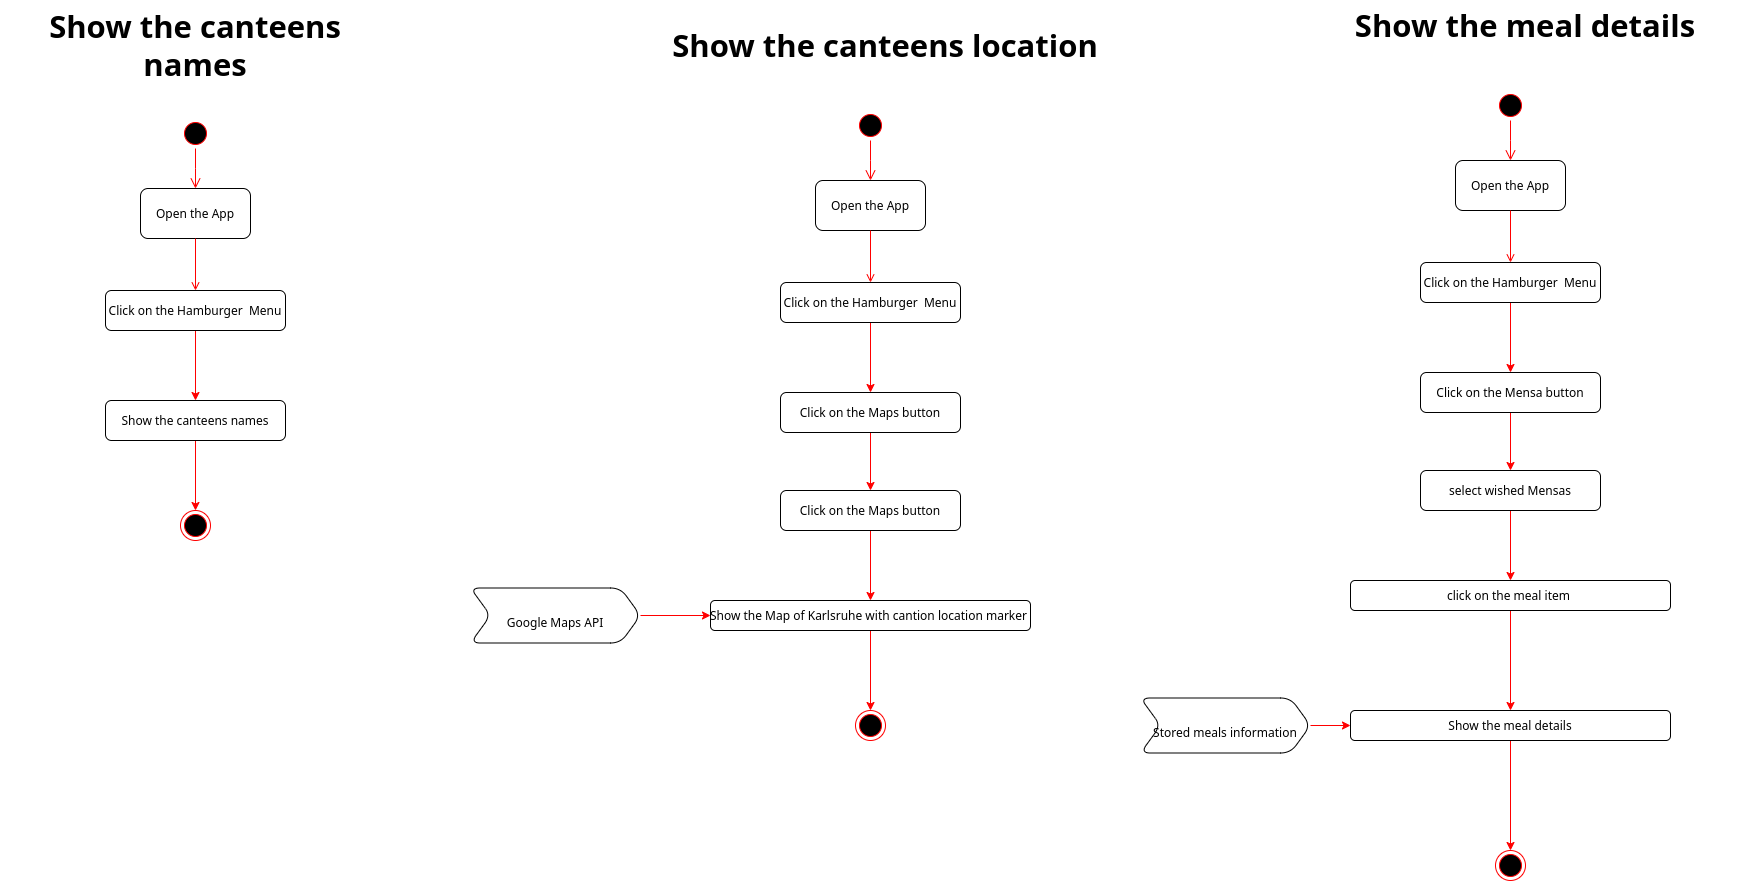

The diagram above was exported from draw.io. Its source (the exported page's mxGraphModel, read from the mxfile embedded in the PNG):
<mxGraphModel dx="1422" dy="760" grid="1" gridSize="10" guides="1" tooltips="1" connect="1" arrows="1" fold="1" page="1" pageScale="1" pageWidth="1169" pageHeight="826" background="none" math="0" shadow="0">
  <root>
    <mxCell id="0" />
    <mxCell id="1" parent="0" />
    <mxCell id="W73N3ISbiMHmaGWMMaR2-55" value="&lt;b&gt;&lt;font style=&quot;font-size: 31px;&quot;&gt;Show the canteens names&lt;/font&gt;&lt;/b&gt;" style="text;html=1;strokeColor=none;fillColor=none;align=center;verticalAlign=middle;whiteSpace=wrap;rounded=0;" parent="1" vertex="1">
      <mxGeometry x="90" y="80" width="390" height="50" as="geometry" />
    </mxCell>
    <mxCell id="W73N3ISbiMHmaGWMMaR2-56" value="" style="ellipse;shape=startState;fillColor=#000000;strokeColor=#ff0000;" parent="1" vertex="1">
      <mxGeometry x="270" y="178" width="30" height="30" as="geometry" />
    </mxCell>
    <mxCell id="W73N3ISbiMHmaGWMMaR2-57" value="" style="edgeStyle=elbowEdgeStyle;elbow=horizontal;verticalAlign=bottom;endArrow=open;endSize=8;strokeColor=#FF0000;endFill=1;rounded=0" parent="1" source="W73N3ISbiMHmaGWMMaR2-56" target="W73N3ISbiMHmaGWMMaR2-58" edge="1">
      <mxGeometry x="110" y="50" as="geometry">
        <mxPoint x="125" y="120" as="targetPoint" />
      </mxGeometry>
    </mxCell>
    <mxCell id="W73N3ISbiMHmaGWMMaR2-58" value="Open the App" style="rounded=1;" parent="1" vertex="1">
      <mxGeometry x="230" y="248" width="110" height="50" as="geometry" />
    </mxCell>
    <mxCell id="W73N3ISbiMHmaGWMMaR2-63" style="edgeStyle=orthogonalEdgeStyle;rounded=0;orthogonalLoop=1;jettySize=auto;html=1;strokeColor=#FF0000;fontSize=31;" parent="1" source="W73N3ISbiMHmaGWMMaR2-59" target="W73N3ISbiMHmaGWMMaR2-61" edge="1">
      <mxGeometry relative="1" as="geometry" />
    </mxCell>
    <mxCell id="W73N3ISbiMHmaGWMMaR2-59" value="Click on the Hamburger  Menu" style="rounded=1;" parent="1" vertex="1">
      <mxGeometry x="195" y="350" width="180" height="40" as="geometry" />
    </mxCell>
    <mxCell id="W73N3ISbiMHmaGWMMaR2-60" value="" style="endArrow=open;strokeColor=#FF0000;endFill=1;rounded=0" parent="1" source="W73N3ISbiMHmaGWMMaR2-58" target="W73N3ISbiMHmaGWMMaR2-59" edge="1">
      <mxGeometry relative="1" as="geometry" />
    </mxCell>
    <mxCell id="W73N3ISbiMHmaGWMMaR2-64" style="edgeStyle=orthogonalEdgeStyle;rounded=0;orthogonalLoop=1;jettySize=auto;html=1;entryX=0.5;entryY=0;entryDx=0;entryDy=0;strokeColor=#FF0000;fontSize=31;" parent="1" source="W73N3ISbiMHmaGWMMaR2-61" target="W73N3ISbiMHmaGWMMaR2-62" edge="1">
      <mxGeometry relative="1" as="geometry" />
    </mxCell>
    <mxCell id="W73N3ISbiMHmaGWMMaR2-61" value="Show the canteens names" style="rounded=1;" parent="1" vertex="1">
      <mxGeometry x="195" y="460" width="180" height="40" as="geometry" />
    </mxCell>
    <mxCell id="W73N3ISbiMHmaGWMMaR2-62" value="" style="ellipse;shape=endState;fillColor=#000000;strokeColor=#ff0000" parent="1" vertex="1">
      <mxGeometry x="270" y="570" width="30" height="30" as="geometry" />
    </mxCell>
    <mxCell id="W73N3ISbiMHmaGWMMaR2-65" value="&lt;b&gt;&lt;font style=&quot;font-size: 31px;&quot;&gt;Show the canteens location&lt;/font&gt;&lt;/b&gt;" style="text;html=1;strokeColor=none;fillColor=none;align=center;verticalAlign=middle;whiteSpace=wrap;rounded=0;" parent="1" vertex="1">
      <mxGeometry x="750" y="80" width="450" height="50" as="geometry" />
    </mxCell>
    <mxCell id="W73N3ISbiMHmaGWMMaR2-66" value="" style="ellipse;shape=startState;fillColor=#000000;strokeColor=#ff0000;" parent="1" vertex="1">
      <mxGeometry x="945" y="170" width="30" height="30" as="geometry" />
    </mxCell>
    <mxCell id="W73N3ISbiMHmaGWMMaR2-67" value="" style="edgeStyle=elbowEdgeStyle;elbow=horizontal;verticalAlign=bottom;endArrow=open;endSize=8;strokeColor=#FF0000;endFill=1;rounded=0" parent="1" source="W73N3ISbiMHmaGWMMaR2-66" target="W73N3ISbiMHmaGWMMaR2-68" edge="1">
      <mxGeometry x="785" y="42" as="geometry">
        <mxPoint x="800" y="112" as="targetPoint" />
      </mxGeometry>
    </mxCell>
    <mxCell id="W73N3ISbiMHmaGWMMaR2-68" value="Open the App" style="rounded=1;" parent="1" vertex="1">
      <mxGeometry x="905" y="240" width="110" height="50" as="geometry" />
    </mxCell>
    <mxCell id="W73N3ISbiMHmaGWMMaR2-69" style="edgeStyle=orthogonalEdgeStyle;rounded=0;orthogonalLoop=1;jettySize=auto;html=1;strokeColor=#FF0000;fontSize=31;" parent="1" source="W73N3ISbiMHmaGWMMaR2-70" target="W73N3ISbiMHmaGWMMaR2-73" edge="1">
      <mxGeometry relative="1" as="geometry" />
    </mxCell>
    <mxCell id="W73N3ISbiMHmaGWMMaR2-70" value="Click on the Hamburger  Menu" style="rounded=1;" parent="1" vertex="1">
      <mxGeometry x="870" y="342" width="180" height="40" as="geometry" />
    </mxCell>
    <mxCell id="W73N3ISbiMHmaGWMMaR2-71" value="" style="endArrow=open;strokeColor=#FF0000;endFill=1;rounded=0" parent="1" source="W73N3ISbiMHmaGWMMaR2-68" target="W73N3ISbiMHmaGWMMaR2-70" edge="1">
      <mxGeometry relative="1" as="geometry" />
    </mxCell>
    <mxCell id="W73N3ISbiMHmaGWMMaR2-77" style="edgeStyle=orthogonalEdgeStyle;rounded=0;orthogonalLoop=1;jettySize=auto;html=1;entryX=0.5;entryY=0;entryDx=0;entryDy=0;strokeColor=#FF0000;fontSize=12;" parent="1" source="W73N3ISbiMHmaGWMMaR2-73" target="W73N3ISbiMHmaGWMMaR2-75" edge="1">
      <mxGeometry relative="1" as="geometry" />
    </mxCell>
    <mxCell id="W73N3ISbiMHmaGWMMaR2-73" value="Click on the Maps button" style="rounded=1;" parent="1" vertex="1">
      <mxGeometry x="870" y="452" width="180" height="40" as="geometry" />
    </mxCell>
    <mxCell id="W73N3ISbiMHmaGWMMaR2-79" style="edgeStyle=orthogonalEdgeStyle;rounded=0;orthogonalLoop=1;jettySize=auto;html=1;exitX=0.5;exitY=1;exitDx=0;exitDy=0;strokeColor=#FF0000;fontSize=12;" parent="1" source="W73N3ISbiMHmaGWMMaR2-75" target="W73N3ISbiMHmaGWMMaR2-78" edge="1">
      <mxGeometry relative="1" as="geometry" />
    </mxCell>
    <mxCell id="W73N3ISbiMHmaGWMMaR2-75" value="Click on the Maps button" style="rounded=1;" parent="1" vertex="1">
      <mxGeometry x="870" y="550" width="180" height="40" as="geometry" />
    </mxCell>
    <mxCell id="W73N3ISbiMHmaGWMMaR2-80" style="edgeStyle=orthogonalEdgeStyle;rounded=0;orthogonalLoop=1;jettySize=auto;html=1;entryX=0;entryY=0.5;entryDx=0;entryDy=0;strokeColor=#FF0000;fontSize=12;" parent="1" source="W73N3ISbiMHmaGWMMaR2-76" target="W73N3ISbiMHmaGWMMaR2-78" edge="1">
      <mxGeometry relative="1" as="geometry" />
    </mxCell>
    <mxCell id="W73N3ISbiMHmaGWMMaR2-76" value="&lt;span style=&quot;font-size: 12px;&quot;&gt;Google Maps API&lt;/span&gt;" style="shape=step;perimeter=stepPerimeter;whiteSpace=wrap;html=1;fixedSize=1;rounded=1;fontSize=31;" parent="1" vertex="1">
      <mxGeometry x="560" y="647.5" width="170" height="55" as="geometry" />
    </mxCell>
    <mxCell id="W73N3ISbiMHmaGWMMaR2-82" style="edgeStyle=orthogonalEdgeStyle;rounded=0;orthogonalLoop=1;jettySize=auto;html=1;exitX=0.5;exitY=1;exitDx=0;exitDy=0;entryX=0.5;entryY=0;entryDx=0;entryDy=0;strokeColor=#FF0000;fontSize=12;" parent="1" source="W73N3ISbiMHmaGWMMaR2-78" target="W73N3ISbiMHmaGWMMaR2-81" edge="1">
      <mxGeometry relative="1" as="geometry" />
    </mxCell>
    <mxCell id="W73N3ISbiMHmaGWMMaR2-78" value="Show the Map of Karlsruhe with cantion location marker " style="rounded=1;" parent="1" vertex="1">
      <mxGeometry x="800" y="660" width="320" height="30" as="geometry" />
    </mxCell>
    <mxCell id="W73N3ISbiMHmaGWMMaR2-81" value="" style="ellipse;shape=endState;fillColor=#000000;strokeColor=#ff0000" parent="1" vertex="1">
      <mxGeometry x="945" y="770" width="30" height="30" as="geometry" />
    </mxCell>
    <mxCell id="W73N3ISbiMHmaGWMMaR2-83" value="&lt;b&gt;&lt;font style=&quot;font-size: 31px;&quot;&gt;Show the meal details&lt;/font&gt;&lt;/b&gt;" style="text;html=1;strokeColor=none;fillColor=none;align=center;verticalAlign=middle;whiteSpace=wrap;rounded=0;" parent="1" vertex="1">
      <mxGeometry x="1390" y="60" width="450" height="50" as="geometry" />
    </mxCell>
    <mxCell id="W73N3ISbiMHmaGWMMaR2-84" value="" style="ellipse;shape=startState;fillColor=#000000;strokeColor=#ff0000;" parent="1" vertex="1">
      <mxGeometry x="1585" y="150" width="30" height="30" as="geometry" />
    </mxCell>
    <mxCell id="W73N3ISbiMHmaGWMMaR2-85" value="" style="edgeStyle=elbowEdgeStyle;elbow=horizontal;verticalAlign=bottom;endArrow=open;endSize=8;strokeColor=#FF0000;endFill=1;rounded=0" parent="1" source="W73N3ISbiMHmaGWMMaR2-84" target="W73N3ISbiMHmaGWMMaR2-86" edge="1">
      <mxGeometry x="1425" y="22" as="geometry">
        <mxPoint x="1440" y="92" as="targetPoint" />
      </mxGeometry>
    </mxCell>
    <mxCell id="W73N3ISbiMHmaGWMMaR2-86" value="Open the App" style="rounded=1;" parent="1" vertex="1">
      <mxGeometry x="1545" y="220" width="110" height="50" as="geometry" />
    </mxCell>
    <mxCell id="W73N3ISbiMHmaGWMMaR2-87" style="edgeStyle=orthogonalEdgeStyle;rounded=0;orthogonalLoop=1;jettySize=auto;html=1;strokeColor=#FF0000;fontSize=31;" parent="1" source="W73N3ISbiMHmaGWMMaR2-88" target="W73N3ISbiMHmaGWMMaR2-91" edge="1">
      <mxGeometry relative="1" as="geometry" />
    </mxCell>
    <mxCell id="W73N3ISbiMHmaGWMMaR2-88" value="Click on the Hamburger  Menu" style="rounded=1;" parent="1" vertex="1">
      <mxGeometry x="1510" y="322" width="180" height="40" as="geometry" />
    </mxCell>
    <mxCell id="W73N3ISbiMHmaGWMMaR2-89" value="" style="endArrow=open;strokeColor=#FF0000;endFill=1;rounded=0" parent="1" source="W73N3ISbiMHmaGWMMaR2-86" target="W73N3ISbiMHmaGWMMaR2-88" edge="1">
      <mxGeometry relative="1" as="geometry" />
    </mxCell>
    <mxCell id="W73N3ISbiMHmaGWMMaR2-90" style="edgeStyle=orthogonalEdgeStyle;rounded=0;orthogonalLoop=1;jettySize=auto;html=1;entryX=0.5;entryY=0;entryDx=0;entryDy=0;strokeColor=#FF0000;fontSize=12;" parent="1" source="W73N3ISbiMHmaGWMMaR2-91" target="W73N3ISbiMHmaGWMMaR2-93" edge="1">
      <mxGeometry relative="1" as="geometry" />
    </mxCell>
    <mxCell id="W73N3ISbiMHmaGWMMaR2-91" value="Click on the Mensa button" style="rounded=1;" parent="1" vertex="1">
      <mxGeometry x="1510" y="432" width="180" height="40" as="geometry" />
    </mxCell>
    <mxCell id="W73N3ISbiMHmaGWMMaR2-92" style="edgeStyle=orthogonalEdgeStyle;rounded=0;orthogonalLoop=1;jettySize=auto;html=1;exitX=0.5;exitY=1;exitDx=0;exitDy=0;strokeColor=#FF0000;fontSize=12;" parent="1" source="W73N3ISbiMHmaGWMMaR2-93" target="W73N3ISbiMHmaGWMMaR2-97" edge="1">
      <mxGeometry relative="1" as="geometry" />
    </mxCell>
    <mxCell id="W73N3ISbiMHmaGWMMaR2-93" value="select wished Mensas" style="rounded=1;" parent="1" vertex="1">
      <mxGeometry x="1510" y="530" width="180" height="40" as="geometry" />
    </mxCell>
    <mxCell id="W73N3ISbiMHmaGWMMaR2-101" style="edgeStyle=orthogonalEdgeStyle;rounded=0;orthogonalLoop=1;jettySize=auto;html=1;entryX=0;entryY=0.5;entryDx=0;entryDy=0;strokeColor=#FF0000;fontSize=12;" parent="1" source="W73N3ISbiMHmaGWMMaR2-95" target="W73N3ISbiMHmaGWMMaR2-99" edge="1">
      <mxGeometry relative="1" as="geometry" />
    </mxCell>
    <mxCell id="W73N3ISbiMHmaGWMMaR2-95" value="&lt;span style=&quot;font-size: 12px;&quot;&gt;Stored meals information&lt;/span&gt;" style="shape=step;perimeter=stepPerimeter;whiteSpace=wrap;html=1;fixedSize=1;rounded=1;fontSize=31;" parent="1" vertex="1">
      <mxGeometry x="1230" y="757.5" width="170" height="55" as="geometry" />
    </mxCell>
    <mxCell id="W73N3ISbiMHmaGWMMaR2-100" style="edgeStyle=orthogonalEdgeStyle;rounded=0;orthogonalLoop=1;jettySize=auto;html=1;entryX=0.5;entryY=0;entryDx=0;entryDy=0;strokeColor=#FF0000;fontSize=12;" parent="1" source="W73N3ISbiMHmaGWMMaR2-97" target="W73N3ISbiMHmaGWMMaR2-99" edge="1">
      <mxGeometry relative="1" as="geometry" />
    </mxCell>
    <mxCell id="W73N3ISbiMHmaGWMMaR2-97" value="click on the meal item " style="rounded=1;" parent="1" vertex="1">
      <mxGeometry x="1440" y="640" width="320" height="30" as="geometry" />
    </mxCell>
    <mxCell id="W73N3ISbiMHmaGWMMaR2-98" value="" style="ellipse;shape=endState;fillColor=#000000;strokeColor=#ff0000" parent="1" vertex="1">
      <mxGeometry x="1585" y="910" width="30" height="30" as="geometry" />
    </mxCell>
    <mxCell id="W73N3ISbiMHmaGWMMaR2-102" style="edgeStyle=orthogonalEdgeStyle;rounded=0;orthogonalLoop=1;jettySize=auto;html=1;entryX=0.5;entryY=0;entryDx=0;entryDy=0;strokeColor=#FF0000;fontSize=12;" parent="1" source="W73N3ISbiMHmaGWMMaR2-99" target="W73N3ISbiMHmaGWMMaR2-98" edge="1">
      <mxGeometry relative="1" as="geometry" />
    </mxCell>
    <mxCell id="W73N3ISbiMHmaGWMMaR2-99" value="Show the meal details" style="rounded=1;" parent="1" vertex="1">
      <mxGeometry x="1440" y="770" width="320" height="30" as="geometry" />
    </mxCell>
  </root>
</mxGraphModel>